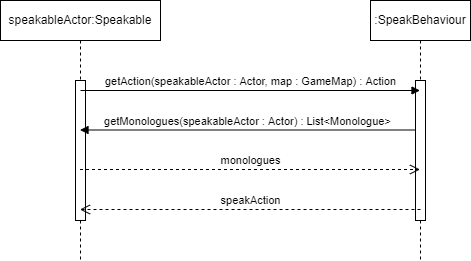

The diagram above was exported from draw.io. Its source (the exported page's mxGraphModel, read from the mxfile embedded in the PNG):
<mxGraphModel dx="1002" dy="714" grid="1" gridSize="10" guides="1" tooltips="1" connect="1" arrows="1" fold="1" page="1" pageScale="1" pageWidth="1100" pageHeight="850" background="#ffffff" math="0" shadow="0">
  <root>
    <mxCell id="0" />
    <mxCell id="1" parent="0" />
    <mxCell id="dHslkDxPO_IZoOWjM9oa-1" value="speakableActor:Speakable" style="shape=umlLifeline;perimeter=lifelinePerimeter;whiteSpace=wrap;html=1;container=1;collapsible=0;recursiveResize=0;outlineConnect=0;" vertex="1" parent="1">
      <mxGeometry x="130" y="200" width="160" height="260" as="geometry" />
    </mxCell>
    <mxCell id="dHslkDxPO_IZoOWjM9oa-3" value="" style="html=1;points=[];perimeter=orthogonalPerimeter;" vertex="1" parent="dHslkDxPO_IZoOWjM9oa-1">
      <mxGeometry x="75" y="80" width="10" height="140" as="geometry" />
    </mxCell>
    <mxCell id="dHslkDxPO_IZoOWjM9oa-2" value=":SpeakBehaviour" style="shape=umlLifeline;perimeter=lifelinePerimeter;whiteSpace=wrap;html=1;container=1;collapsible=0;recursiveResize=0;outlineConnect=0;" vertex="1" parent="1">
      <mxGeometry x="500" y="200" width="100" height="260" as="geometry" />
    </mxCell>
    <mxCell id="dHslkDxPO_IZoOWjM9oa-5" value="" style="html=1;points=[];perimeter=orthogonalPerimeter;" vertex="1" parent="dHslkDxPO_IZoOWjM9oa-2">
      <mxGeometry x="45" y="80" width="10" height="140" as="geometry" />
    </mxCell>
    <mxCell id="dHslkDxPO_IZoOWjM9oa-8" value="getMonologues(speakableActor : Actor) : List&amp;lt;Monologue&amp;gt;" style="html=1;verticalAlign=bottom;endArrow=block;rounded=0;" edge="1" parent="dHslkDxPO_IZoOWjM9oa-2">
      <mxGeometry width="80" relative="1" as="geometry">
        <mxPoint x="45" y="129.5" as="sourcePoint" />
        <mxPoint x="-290.5" y="129.5" as="targetPoint" />
      </mxGeometry>
    </mxCell>
    <mxCell id="dHslkDxPO_IZoOWjM9oa-4" value="getAction(speakableActor : Actor, map : GameMap) : Action" style="html=1;verticalAlign=bottom;endArrow=block;rounded=0;" edge="1" parent="1" target="dHslkDxPO_IZoOWjM9oa-2">
      <mxGeometry width="80" relative="1" as="geometry">
        <mxPoint x="210" y="290" as="sourcePoint" />
        <mxPoint x="290" y="290" as="targetPoint" />
      </mxGeometry>
    </mxCell>
    <mxCell id="dHslkDxPO_IZoOWjM9oa-9" value="monologues" style="html=1;verticalAlign=bottom;endArrow=open;dashed=1;endSize=8;rounded=0;" edge="1" parent="1">
      <mxGeometry relative="1" as="geometry">
        <mxPoint x="209.5" y="369" as="sourcePoint" />
        <mxPoint x="549.5" y="369" as="targetPoint" />
        <Array as="points">
          <mxPoint x="440" y="369" />
        </Array>
      </mxGeometry>
    </mxCell>
    <mxCell id="dHslkDxPO_IZoOWjM9oa-10" value="speakAction" style="html=1;verticalAlign=bottom;endArrow=open;dashed=1;endSize=8;rounded=0;" edge="1" parent="1">
      <mxGeometry relative="1" as="geometry">
        <mxPoint x="550" y="409" as="sourcePoint" />
        <mxPoint x="209.5" y="409" as="targetPoint" />
      </mxGeometry>
    </mxCell>
  </root>
</mxGraphModel>